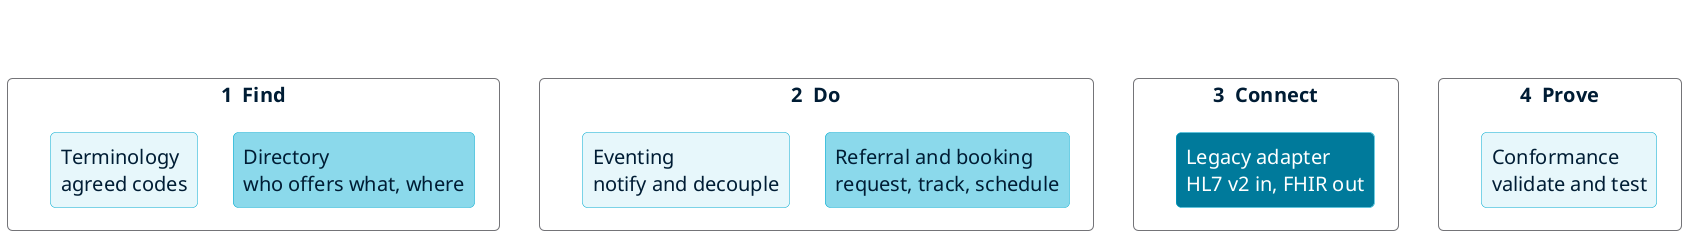

The diagram above was rendered by PlantUML. Its source (embedded in the PNG):
@startuml services-map
' Zoom level 1: the six services in four groups, no arrows. Colour = effort (darker = more custom work).
' The effort key is a separate strip: effort-legend.puml.
!include palette.iuml

rectangle "**1  Find**" as G1 #FFFFFF;line:757579 {
  rectangle "Terminology\nagreed codes" as TX #$L1
  rectangle "Directory\nwho offers what, where" as DIR #$L2
}
rectangle "**2  Do**" as G2 #FFFFFF;line:757579 {
  rectangle "Eventing\nnotify and decouple" as EVT #$L1
  rectangle "Referral and booking\nrequest, track, schedule" as SRV #$L2
}
rectangle "**3  Connect**" as G3 #FFFFFF;line:757579 {
  rectangle "<color:white>Legacy adapter</color>\n<color:white>HL7 v2 in, FHIR out</color>" as ADP #$L3
}
rectangle "**4  Prove**" as G4 #FFFFFF;line:757579 {
  rectangle "Conformance\nvalidate and test" as CON #$L1
}
G1 -[hidden]right- G2
G2 -[hidden]right- G3
G3 -[hidden]right- G4
TX -[hidden]right- DIR
EVT -[hidden]right- SRV

@enduml